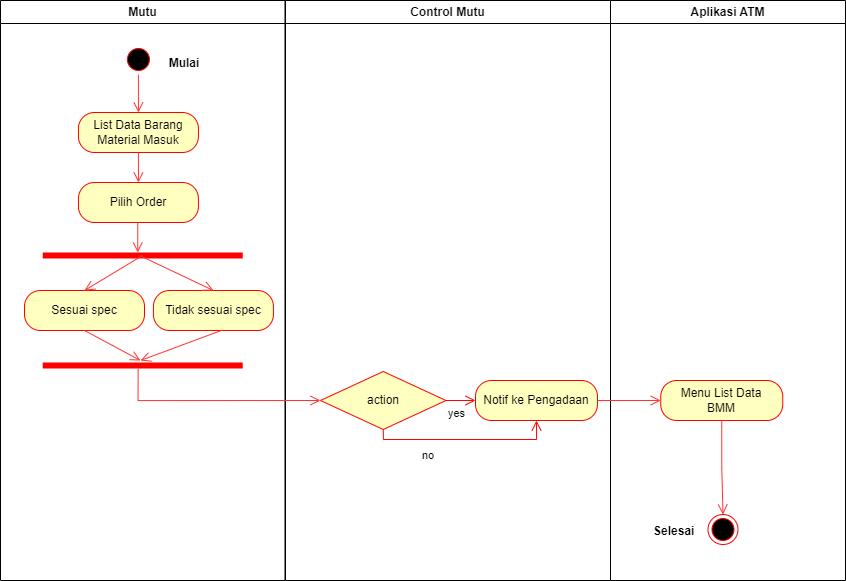

The diagram above was exported from draw.io. Its source (the exported page's mxGraphModel, read from the mxfile embedded in the PNG):
<mxGraphModel dx="1157" dy="567" grid="1" gridSize="10" guides="1" tooltips="1" connect="1" arrows="1" fold="1" page="1" pageScale="1" pageWidth="827" pageHeight="1169" math="0" shadow="0">
  <root>
    <mxCell id="0" />
    <mxCell id="1" parent="0" />
    <mxCell id="VeD1-ZMjEAOXh3ORbJDU-1" value="Mutu" style="swimlane;whiteSpace=wrap" vertex="1" parent="1">
      <mxGeometry x="180" y="70" width="284.5" height="580" as="geometry" />
    </mxCell>
    <mxCell id="VeD1-ZMjEAOXh3ORbJDU-2" style="edgeStyle=orthogonalEdgeStyle;rounded=0;orthogonalLoop=1;jettySize=auto;html=1;exitX=0.5;exitY=1;exitDx=0;exitDy=0;strokeColor=#FF3333;strokeWidth=1;endArrow=open;endFill=0;endSize=8;entryX=0.5;entryY=0;entryDx=0;entryDy=0;" edge="1" parent="VeD1-ZMjEAOXh3ORbJDU-1" source="VeD1-ZMjEAOXh3ORbJDU-3" target="VeD1-ZMjEAOXh3ORbJDU-6">
      <mxGeometry relative="1" as="geometry">
        <Array as="points" />
        <mxPoint x="138" y="170" as="targetPoint" />
      </mxGeometry>
    </mxCell>
    <mxCell id="VeD1-ZMjEAOXh3ORbJDU-3" value="" style="ellipse;shape=startState;fillColor=#000000;strokeColor=#ff0000;" vertex="1" parent="VeD1-ZMjEAOXh3ORbJDU-1">
      <mxGeometry x="122.93" y="44" width="30" height="30" as="geometry" />
    </mxCell>
    <mxCell id="VeD1-ZMjEAOXh3ORbJDU-4" value="Mulai" style="text;align=center;fontStyle=1;verticalAlign=middle;spacingLeft=3;spacingRight=3;strokeColor=none;rotatable=0;points=[[0,0.5],[1,0.5]];portConstraint=eastwest;" vertex="1" parent="VeD1-ZMjEAOXh3ORbJDU-1">
      <mxGeometry x="144" y="49" width="80" height="26" as="geometry" />
    </mxCell>
    <mxCell id="VeD1-ZMjEAOXh3ORbJDU-5" value="Pilih Order" style="rounded=1;whiteSpace=wrap;html=1;arcSize=40;fontColor=#000000;fillColor=#ffffc0;strokeColor=#ff0000;" vertex="1" parent="VeD1-ZMjEAOXh3ORbJDU-1">
      <mxGeometry x="77.93" y="182" width="120" height="40" as="geometry" />
    </mxCell>
    <mxCell id="VeD1-ZMjEAOXh3ORbJDU-59" style="edgeStyle=orthogonalEdgeStyle;rounded=0;orthogonalLoop=1;jettySize=auto;html=1;exitX=0.5;exitY=1;exitDx=0;exitDy=0;entryX=0.5;entryY=0;entryDx=0;entryDy=0;endSize=8;endArrow=open;endFill=0;strokeColor=#FF3333;" edge="1" parent="VeD1-ZMjEAOXh3ORbJDU-1" source="VeD1-ZMjEAOXh3ORbJDU-6" target="VeD1-ZMjEAOXh3ORbJDU-5">
      <mxGeometry relative="1" as="geometry" />
    </mxCell>
    <mxCell id="VeD1-ZMjEAOXh3ORbJDU-6" value="List Data Barang&lt;br&gt;Material Masuk" style="rounded=1;whiteSpace=wrap;html=1;arcSize=40;fontColor=#000000;fillColor=#ffffc0;strokeColor=#ff0000;" vertex="1" parent="VeD1-ZMjEAOXh3ORbJDU-1">
      <mxGeometry x="77.93" y="112" width="120" height="40" as="geometry" />
    </mxCell>
    <mxCell id="VeD1-ZMjEAOXh3ORbJDU-7" style="edgeStyle=orthogonalEdgeStyle;rounded=0;orthogonalLoop=1;jettySize=auto;html=1;exitX=0.5;exitY=1;exitDx=0;exitDy=0;strokeColor=#FF3333;strokeWidth=1;endArrow=open;endFill=0;endSize=8;" edge="1" parent="VeD1-ZMjEAOXh3ORbJDU-1" source="VeD1-ZMjEAOXh3ORbJDU-6" target="VeD1-ZMjEAOXh3ORbJDU-6">
      <mxGeometry relative="1" as="geometry" />
    </mxCell>
    <mxCell id="VeD1-ZMjEAOXh3ORbJDU-62" value="Sesuai spec" style="rounded=1;whiteSpace=wrap;html=1;arcSize=40;fontColor=#000000;fillColor=#ffffc0;strokeColor=#ff0000;" vertex="1" parent="VeD1-ZMjEAOXh3ORbJDU-1">
      <mxGeometry x="24" y="290" width="120" height="40" as="geometry" />
    </mxCell>
    <mxCell id="VeD1-ZMjEAOXh3ORbJDU-64" value="" style="shape=line;html=1;strokeWidth=6;strokeColor=#ff0000;" vertex="1" parent="VeD1-ZMjEAOXh3ORbJDU-1">
      <mxGeometry x="42.25" y="250" width="200" height="10" as="geometry" />
    </mxCell>
    <mxCell id="VeD1-ZMjEAOXh3ORbJDU-66" value="" style="shape=line;html=1;strokeWidth=6;strokeColor=#ff0000;" vertex="1" parent="VeD1-ZMjEAOXh3ORbJDU-1">
      <mxGeometry x="42.25" y="360" width="200" height="10" as="geometry" />
    </mxCell>
    <mxCell id="VeD1-ZMjEAOXh3ORbJDU-67" value="Tidak sesuai spec" style="rounded=1;whiteSpace=wrap;html=1;arcSize=40;fontColor=#000000;fillColor=#ffffc0;strokeColor=#ff0000;" vertex="1" parent="VeD1-ZMjEAOXh3ORbJDU-1">
      <mxGeometry x="152.93" y="290" width="120" height="40" as="geometry" />
    </mxCell>
    <mxCell id="VeD1-ZMjEAOXh3ORbJDU-68" style="edgeStyle=orthogonalEdgeStyle;rounded=0;orthogonalLoop=1;jettySize=auto;html=1;exitX=0.5;exitY=1;exitDx=0;exitDy=0;entryX=0.5;entryY=0;entryDx=0;entryDy=0;endSize=8;endArrow=open;endFill=0;strokeColor=#FF3333;" edge="1" parent="VeD1-ZMjEAOXh3ORbJDU-1">
      <mxGeometry relative="1" as="geometry">
        <mxPoint x="137.26000000000005" y="222" as="sourcePoint" />
        <mxPoint x="137.26000000000005" y="252" as="targetPoint" />
      </mxGeometry>
    </mxCell>
    <mxCell id="VeD1-ZMjEAOXh3ORbJDU-73" value="" style="endArrow=open;endFill=1;endSize=8;html=1;rounded=0;strokeColor=#FF3333;entryX=0.5;entryY=0;entryDx=0;entryDy=0;" edge="1" parent="VeD1-ZMjEAOXh3ORbJDU-1" target="VeD1-ZMjEAOXh3ORbJDU-62">
      <mxGeometry width="160" relative="1" as="geometry">
        <mxPoint x="142" y="255" as="sourcePoint" />
        <mxPoint x="79.93000000000006" y="215" as="targetPoint" />
        <Array as="points" />
      </mxGeometry>
    </mxCell>
    <mxCell id="VeD1-ZMjEAOXh3ORbJDU-74" value="" style="endArrow=open;endFill=1;endSize=8;html=1;rounded=0;strokeColor=#FF3333;entryX=0.5;entryY=0;entryDx=0;entryDy=0;exitX=0.484;exitY=0.5;exitDx=0;exitDy=0;exitPerimeter=0;" edge="1" parent="VeD1-ZMjEAOXh3ORbJDU-1" source="VeD1-ZMjEAOXh3ORbJDU-64" target="VeD1-ZMjEAOXh3ORbJDU-67">
      <mxGeometry width="160" relative="1" as="geometry">
        <mxPoint x="143.92857142857156" y="270" as="sourcePoint" />
        <mxPoint x="94" y="300" as="targetPoint" />
        <Array as="points" />
      </mxGeometry>
    </mxCell>
    <mxCell id="VeD1-ZMjEAOXh3ORbJDU-75" value="" style="endArrow=open;endFill=1;endSize=8;html=1;rounded=0;strokeColor=#FF3333;exitX=0.5;exitY=1;exitDx=0;exitDy=0;" edge="1" parent="VeD1-ZMjEAOXh3ORbJDU-1" source="VeD1-ZMjEAOXh3ORbJDU-62">
      <mxGeometry width="160" relative="1" as="geometry">
        <mxPoint x="153.92857142857156" y="280" as="sourcePoint" />
        <mxPoint x="140" y="360" as="targetPoint" />
        <Array as="points" />
      </mxGeometry>
    </mxCell>
    <mxCell id="VeD1-ZMjEAOXh3ORbJDU-20" value="Control Mutu" style="swimlane;whiteSpace=wrap" vertex="1" parent="1">
      <mxGeometry x="465" y="70" width="325" height="580" as="geometry" />
    </mxCell>
    <mxCell id="VeD1-ZMjEAOXh3ORbJDU-78" value="action" style="rhombus;whiteSpace=wrap;html=1;fillColor=#ffffc0;strokeColor=#ff0000;strokeWidth=1;" vertex="1" parent="VeD1-ZMjEAOXh3ORbJDU-20">
      <mxGeometry x="35" y="371" width="125.5" height="58" as="geometry" />
    </mxCell>
    <mxCell id="VeD1-ZMjEAOXh3ORbJDU-27" value="Notif ke Pengadaan" style="rounded=1;whiteSpace=wrap;html=1;arcSize=40;fontColor=#000000;fillColor=#ffffc0;strokeColor=#ff0000;strokeWidth=1;" vertex="1" parent="VeD1-ZMjEAOXh3ORbJDU-20">
      <mxGeometry x="190" y="380" width="122" height="40" as="geometry" />
    </mxCell>
    <mxCell id="VeD1-ZMjEAOXh3ORbJDU-81" value="yes" style="edgeStyle=orthogonalEdgeStyle;html=1;align=left;verticalAlign=top;endArrow=open;endSize=8;strokeColor=#ff0000;rounded=0;exitX=1;exitY=0.5;exitDx=0;exitDy=0;entryX=0;entryY=0.5;entryDx=0;entryDy=0;" edge="1" parent="VeD1-ZMjEAOXh3ORbJDU-20" source="VeD1-ZMjEAOXh3ORbJDU-78" target="VeD1-ZMjEAOXh3ORbJDU-27">
      <mxGeometry x="-1" relative="1" as="geometry">
        <mxPoint x="195" y="400" as="targetPoint" />
        <mxPoint x="218.5" y="424" as="sourcePoint" />
      </mxGeometry>
    </mxCell>
    <mxCell id="VeD1-ZMjEAOXh3ORbJDU-82" value="no" style="edgeStyle=orthogonalEdgeStyle;html=1;align=left;verticalAlign=bottom;endArrow=open;endSize=8;strokeColor=#ff0000;rounded=0;strokeWidth=1;exitX=0.5;exitY=1;exitDx=0;exitDy=0;entryX=0.5;entryY=1;entryDx=0;entryDy=0;" edge="1" parent="VeD1-ZMjEAOXh3ORbJDU-20" source="VeD1-ZMjEAOXh3ORbJDU-78" target="VeD1-ZMjEAOXh3ORbJDU-27">
      <mxGeometry x="-0.489" y="-25" relative="1" as="geometry">
        <mxPoint x="355" y="660" as="targetPoint" />
        <mxPoint x="155.75" y="453" as="sourcePoint" />
        <mxPoint as="offset" />
      </mxGeometry>
    </mxCell>
    <mxCell id="VeD1-ZMjEAOXh3ORbJDU-23" value="Aplikasi ATM" style="swimlane;whiteSpace=wrap" vertex="1" parent="1">
      <mxGeometry x="790" y="70" width="235" height="580" as="geometry" />
    </mxCell>
    <mxCell id="VeD1-ZMjEAOXh3ORbJDU-24" value="" style="ellipse;html=1;shape=endState;fillColor=#000000;strokeColor=#ff0000;strokeWidth=1;" vertex="1" parent="VeD1-ZMjEAOXh3ORbJDU-23">
      <mxGeometry x="97.5" y="514" width="30" height="30" as="geometry" />
    </mxCell>
    <mxCell id="VeD1-ZMjEAOXh3ORbJDU-25" value="Selesai" style="text;align=center;fontStyle=1;verticalAlign=middle;spacingLeft=3;spacingRight=3;strokeColor=none;rotatable=0;points=[[0,0.5],[1,0.5]];portConstraint=eastwest;" vertex="1" parent="VeD1-ZMjEAOXh3ORbJDU-23">
      <mxGeometry x="25" y="515" width="77.5" height="29" as="geometry" />
    </mxCell>
    <mxCell id="VeD1-ZMjEAOXh3ORbJDU-85" value="Menu List Data&lt;br&gt;BMM" style="rounded=1;whiteSpace=wrap;html=1;arcSize=40;fontColor=#000000;fillColor=#ffffc0;strokeColor=#ff0000;strokeWidth=1;" vertex="1" parent="VeD1-ZMjEAOXh3ORbJDU-23">
      <mxGeometry x="50.25" y="380" width="122" height="40" as="geometry" />
    </mxCell>
    <mxCell id="VeD1-ZMjEAOXh3ORbJDU-26" style="edgeStyle=orthogonalEdgeStyle;rounded=0;orthogonalLoop=1;jettySize=auto;html=1;entryX=0.5;entryY=0;entryDx=0;entryDy=0;strokeColor=#FF3333;strokeWidth=1;endArrow=open;endFill=0;endSize=8;exitX=0.5;exitY=1;exitDx=0;exitDy=0;" edge="1" parent="VeD1-ZMjEAOXh3ORbJDU-23" source="VeD1-ZMjEAOXh3ORbJDU-85" target="VeD1-ZMjEAOXh3ORbJDU-24">
      <mxGeometry relative="1" as="geometry">
        <mxPoint x="40" y="469" as="sourcePoint" />
      </mxGeometry>
    </mxCell>
    <mxCell id="VeD1-ZMjEAOXh3ORbJDU-69" style="edgeStyle=orthogonalEdgeStyle;rounded=0;orthogonalLoop=1;jettySize=auto;html=1;exitX=0.477;exitY=0.833;exitDx=0;exitDy=0;strokeColor=#FF3333;endArrow=open;endFill=0;endSize=8;exitPerimeter=0;" edge="1" parent="1" source="VeD1-ZMjEAOXh3ORbJDU-66">
      <mxGeometry relative="1" as="geometry">
        <mxPoint x="675" y="350" as="sourcePoint" />
        <mxPoint x="500" y="470" as="targetPoint" />
        <Array as="points">
          <mxPoint x="318" y="470" />
        </Array>
      </mxGeometry>
    </mxCell>
    <mxCell id="VeD1-ZMjEAOXh3ORbJDU-76" value="" style="endArrow=open;endFill=1;endSize=8;html=1;rounded=0;strokeColor=#FF3333;exitX=0.573;exitY=0.992;exitDx=0;exitDy=0;exitPerimeter=0;" edge="1" parent="1" source="VeD1-ZMjEAOXh3ORbJDU-67">
      <mxGeometry width="160" relative="1" as="geometry">
        <mxPoint x="343.92857142857156" y="360" as="sourcePoint" />
        <mxPoint x="320" y="430" as="targetPoint" />
        <Array as="points" />
      </mxGeometry>
    </mxCell>
    <mxCell id="VeD1-ZMjEAOXh3ORbJDU-86" style="edgeStyle=orthogonalEdgeStyle;rounded=0;orthogonalLoop=1;jettySize=auto;html=1;exitX=1;exitY=0.5;exitDx=0;exitDy=0;entryX=0;entryY=0.5;entryDx=0;entryDy=0;strokeColor=#FF3333;endArrow=open;endFill=0;endSize=8;" edge="1" parent="1" source="VeD1-ZMjEAOXh3ORbJDU-27" target="VeD1-ZMjEAOXh3ORbJDU-85">
      <mxGeometry relative="1" as="geometry" />
    </mxCell>
  </root>
</mxGraphModel>